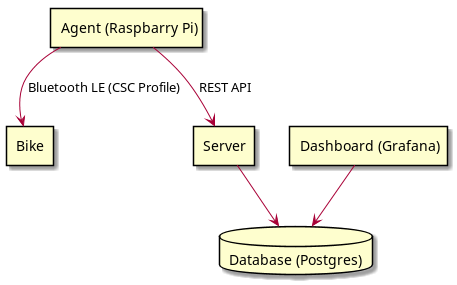

The diagram above was rendered by PlantUML. Its source (embedded in the PNG):
@startuml
rectangle "Agent (Raspbarry Pi)" as Agent
rectangle Bike
rectangle Server
rectangle "Dashboard (Grafana)" as Dashboard
database "Database (Postgres)" as Database

Agent --> Bike : Bluetooth LE (CSC Profile)
Agent --> Server : REST API
Server --> Database
Dashboard --> Database
@enduml